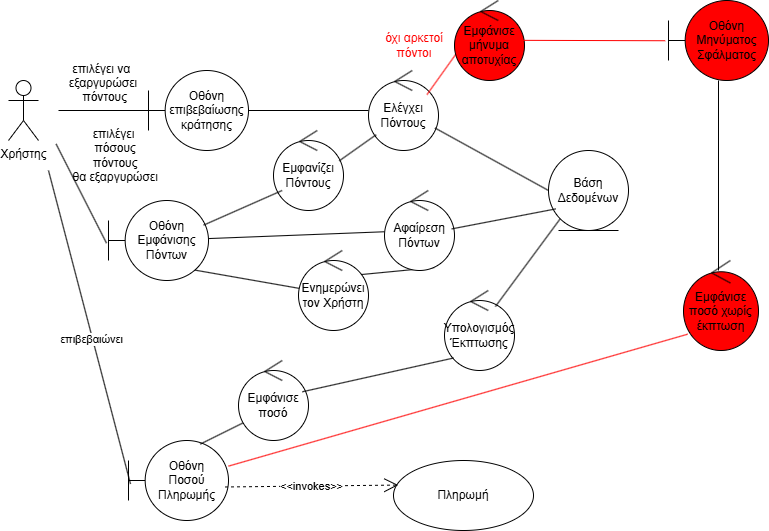

The diagram above was exported from draw.io. Its source (the exported page's mxGraphModel, read from the mxfile embedded in the PNG):
<mxGraphModel dx="1708" dy="819" grid="1" gridSize="10" guides="1" tooltips="1" connect="1" arrows="1" fold="1" page="1" pageScale="1" pageWidth="827" pageHeight="1169" math="0" shadow="0">
  <root>
    <mxCell id="0" />
    <mxCell id="1" parent="0" />
    <mxCell id="dpOCdjdzn98epr7oNtR9-1" value="Χρήστης" style="shape=umlActor;verticalLabelPosition=bottom;verticalAlign=top;html=1;outlineConnect=0;" parent="1" vertex="1">
      <mxGeometry x="20" y="90" width="30" height="60" as="geometry" />
    </mxCell>
    <mxCell id="dpOCdjdzn98epr7oNtR9-4" value="Οθόνη&lt;div&gt;επιβεβαίωσης κράτησης&lt;/div&gt;" style="shape=umlBoundary;whiteSpace=wrap;html=1;" parent="1" vertex="1">
      <mxGeometry x="160" y="80" width="100" height="80" as="geometry" />
    </mxCell>
    <mxCell id="dpOCdjdzn98epr7oNtR9-5" value="Ελέγχει&lt;div&gt;Πόντους&lt;/div&gt;" style="ellipse;shape=umlControl;whiteSpace=wrap;html=1;" parent="1" vertex="1">
      <mxGeometry x="380" y="80" width="70" height="80" as="geometry" />
    </mxCell>
    <mxCell id="dpOCdjdzn98epr7oNtR9-6" value="Εμφανίζει&lt;div&gt;Πόντους&lt;/div&gt;" style="ellipse;shape=umlControl;whiteSpace=wrap;html=1;" parent="1" vertex="1">
      <mxGeometry x="285" y="140" width="70" height="80" as="geometry" />
    </mxCell>
    <mxCell id="dpOCdjdzn98epr7oNtR9-42" style="rounded=0;orthogonalLoop=1;jettySize=auto;html=1;entryX=0.047;entryY=0.479;entryDx=0;entryDy=0;entryPerimeter=0;exitX=0.864;exitY=0.87;exitDx=0;exitDy=0;exitPerimeter=0;endArrow=none;startFill=0;" parent="1" source="dpOCdjdzn98epr7oNtR9-7" target="dpOCdjdzn98epr7oNtR9-11" edge="1">
      <mxGeometry relative="1" as="geometry">
        <mxPoint x="250" y="330" as="targetPoint" />
      </mxGeometry>
    </mxCell>
    <mxCell id="dpOCdjdzn98epr7oNtR9-44" value="" style="rounded=0;orthogonalLoop=1;jettySize=auto;html=1;endArrow=none;startFill=0;" parent="1" source="dpOCdjdzn98epr7oNtR9-7" target="dpOCdjdzn98epr7oNtR9-9" edge="1">
      <mxGeometry relative="1" as="geometry" />
    </mxCell>
    <mxCell id="dpOCdjdzn98epr7oNtR9-7" value="Οθόνη&lt;div&gt;Εμφάνισης&lt;/div&gt;&lt;div&gt;Πόντων&lt;/div&gt;" style="shape=umlBoundary;whiteSpace=wrap;html=1;" parent="1" vertex="1">
      <mxGeometry x="120" y="210" width="100" height="80" as="geometry" />
    </mxCell>
    <mxCell id="dpOCdjdzn98epr7oNtR9-31" style="rounded=0;orthogonalLoop=1;jettySize=auto;html=1;exitX=0;exitY=0.5;exitDx=0;exitDy=0;endArrow=none;startFill=0;" parent="1" source="dpOCdjdzn98epr7oNtR9-8" target="dpOCdjdzn98epr7oNtR9-5" edge="1">
      <mxGeometry relative="1" as="geometry" />
    </mxCell>
    <mxCell id="dpOCdjdzn98epr7oNtR9-8" value="Βάση Δεδομένων" style="ellipse;shape=umlEntity;whiteSpace=wrap;html=1;" parent="1" vertex="1">
      <mxGeometry x="560" y="160" width="80" height="80" as="geometry" />
    </mxCell>
    <mxCell id="dpOCdjdzn98epr7oNtR9-33" value="" style="rounded=0;orthogonalLoop=1;jettySize=auto;html=1;endArrow=none;startFill=0;exitX=0.123;exitY=0.75;exitDx=0;exitDy=0;exitPerimeter=0;entryX=0.951;entryY=0.308;entryDx=0;entryDy=0;entryPerimeter=0;" parent="1" source="dpOCdjdzn98epr7oNtR9-6" target="dpOCdjdzn98epr7oNtR9-7" edge="1">
      <mxGeometry relative="1" as="geometry" />
    </mxCell>
    <mxCell id="dpOCdjdzn98epr7oNtR9-34" value="" style="rounded=0;orthogonalLoop=1;jettySize=auto;html=1;entryX=0.809;entryY=0.308;entryDx=0;entryDy=0;entryPerimeter=0;endArrow=none;startFill=0;exitX=0.71;exitY=0.963;exitDx=0;exitDy=0;exitPerimeter=0;" parent="1" source="dpOCdjdzn98epr7oNtR9-9" target="dpOCdjdzn98epr7oNtR9-11" edge="1">
      <mxGeometry relative="1" as="geometry">
        <mxPoint x="507.99" y="276" as="sourcePoint" />
      </mxGeometry>
    </mxCell>
    <mxCell id="dpOCdjdzn98epr7oNtR9-9" value="Αφαίρεση&lt;div&gt;Πόντων&lt;/div&gt;" style="ellipse;shape=umlControl;whiteSpace=wrap;html=1;" parent="1" vertex="1">
      <mxGeometry x="396" y="200" width="70" height="80" as="geometry" />
    </mxCell>
    <mxCell id="dpOCdjdzn98epr7oNtR9-11" value="Ενημερώνει&lt;div&gt;τον Χρήστη&lt;/div&gt;" style="ellipse;shape=umlControl;whiteSpace=wrap;html=1;" parent="1" vertex="1">
      <mxGeometry x="310" y="260" width="70" height="80" as="geometry" />
    </mxCell>
    <mxCell id="dpOCdjdzn98epr7oNtR9-12" value="Οθόνη&lt;div&gt;Ποσού&lt;/div&gt;&lt;div&gt;Πληρωμής&lt;/div&gt;" style="shape=umlBoundary;whiteSpace=wrap;html=1;" parent="1" vertex="1">
      <mxGeometry x="140" y="450" width="100" height="80" as="geometry" />
    </mxCell>
    <mxCell id="dpOCdjdzn98epr7oNtR9-36" value="" style="rounded=0;orthogonalLoop=1;jettySize=auto;html=1;endArrow=none;startFill=0;entryX=0.718;entryY=0.045;entryDx=0;entryDy=0;entryPerimeter=0;exitX=0.116;exitY=0.758;exitDx=0;exitDy=0;exitPerimeter=0;" parent="1" source="dpOCdjdzn98epr7oNtR9-14" target="dpOCdjdzn98epr7oNtR9-12" edge="1">
      <mxGeometry relative="1" as="geometry">
        <mxPoint x="320" y="505" as="sourcePoint" />
        <mxPoint x="240" y="505" as="targetPoint" />
      </mxGeometry>
    </mxCell>
    <mxCell id="dpOCdjdzn98epr7oNtR9-13" value="Υπολογισμός&lt;div&gt;Έκπτωσης&lt;/div&gt;" style="ellipse;shape=umlControl;whiteSpace=wrap;html=1;" parent="1" vertex="1">
      <mxGeometry x="456" y="300" width="70" height="80" as="geometry" />
    </mxCell>
    <mxCell id="dpOCdjdzn98epr7oNtR9-14" value="Εμφάνισε ποσό" style="ellipse;shape=umlControl;whiteSpace=wrap;html=1;" parent="1" vertex="1">
      <mxGeometry x="250" y="370" width="70" height="80" as="geometry" />
    </mxCell>
    <mxCell id="dpOCdjdzn98epr7oNtR9-15" value="&lt;font style=&quot;color: rgb(0, 0, 0);&quot;&gt;Πληρωμή&lt;/font&gt;" style="ellipse;whiteSpace=wrap;html=1;" parent="1" vertex="1">
      <mxGeometry x="405" y="470" width="140" height="70" as="geometry" />
    </mxCell>
    <mxCell id="dpOCdjdzn98epr7oNtR9-20" value="επιλέγει να &#10;εξαργυρώσει&#10; πόντους" style="line;strokeWidth=1;fillColor=none;align=center;verticalAlign=bottom;spacingTop=-1;spacingLeft=3;spacingRight=3;rotatable=0;labelPosition=center;points=[];portConstraint=eastwest;strokeColor=inherit;verticalLabelPosition=top;" parent="1" vertex="1">
      <mxGeometry x="70" y="116" width="90" height="8" as="geometry" />
    </mxCell>
    <mxCell id="dpOCdjdzn98epr7oNtR9-22" style="rounded=0;orthogonalLoop=1;jettySize=auto;html=1;entryX=-0.02;entryY=0.533;entryDx=0;entryDy=0;entryPerimeter=0;endArrow=none;startFill=0;exitX=-0.022;exitY=0.335;exitDx=0;exitDy=0;exitPerimeter=0;" parent="1" source="dpOCdjdzn98epr7oNtR9-23" target="dpOCdjdzn98epr7oNtR9-7" edge="1">
      <mxGeometry relative="1" as="geometry">
        <mxPoint x="70" y="140" as="sourcePoint" />
      </mxGeometry>
    </mxCell>
    <mxCell id="dpOCdjdzn98epr7oNtR9-23" value="επιλέγει&lt;div&gt;&amp;nbsp;πόσους&lt;/div&gt;&lt;div&gt;&amp;nbsp;πόντους&lt;/div&gt;&lt;div&gt;&amp;nbsp;θα εξαργυρώσει&lt;/div&gt;" style="text;html=1;align=center;verticalAlign=middle;resizable=0;points=[];autosize=1;strokeColor=none;fillColor=none;" parent="1" vertex="1">
      <mxGeometry x="70" y="130" width="110" height="70" as="geometry" />
    </mxCell>
    <mxCell id="dpOCdjdzn98epr7oNtR9-24" style="rounded=0;orthogonalLoop=1;jettySize=auto;html=1;endArrow=none;startFill=0;entryX=0.02;entryY=0.543;entryDx=0;entryDy=0;entryPerimeter=0;" parent="1" target="dpOCdjdzn98epr7oNtR9-12" edge="1">
      <mxGeometry relative="1" as="geometry">
        <mxPoint x="60" y="180" as="sourcePoint" />
        <mxPoint x="160" y="463" as="targetPoint" />
      </mxGeometry>
    </mxCell>
    <mxCell id="dpOCdjdzn98epr7oNtR9-25" value="επιβεβαιώνει" style="edgeLabel;html=1;align=center;verticalAlign=middle;resizable=0;points=[];" parent="dpOCdjdzn98epr7oNtR9-24" connectable="0" vertex="1">
      <mxGeometry x="0.0731" y="-2" relative="1" as="geometry">
        <mxPoint as="offset" />
      </mxGeometry>
    </mxCell>
    <mxCell id="dpOCdjdzn98epr7oNtR9-26" value="" style="line;strokeWidth=1;fillColor=none;align=left;verticalAlign=middle;spacingTop=-1;spacingLeft=3;spacingRight=3;rotatable=0;labelPosition=right;points=[];portConstraint=eastwest;strokeColor=inherit;" parent="1" vertex="1">
      <mxGeometry x="260" y="116" width="120" height="8" as="geometry" />
    </mxCell>
    <mxCell id="dpOCdjdzn98epr7oNtR9-39" style="rounded=0;orthogonalLoop=1;jettySize=auto;html=1;entryX=0.96;entryY=0.48;entryDx=0;entryDy=0;entryPerimeter=0;endArrow=none;startFill=0;exitX=0.091;exitY=0.73;exitDx=0;exitDy=0;exitPerimeter=0;" parent="1" source="dpOCdjdzn98epr7oNtR9-8" target="dpOCdjdzn98epr7oNtR9-9" edge="1">
      <mxGeometry relative="1" as="geometry">
        <mxPoint x="650" y="120" as="sourcePoint" />
        <mxPoint x="541.8699999999999" y="216.8800000000001" as="targetPoint" />
      </mxGeometry>
    </mxCell>
    <mxCell id="dpOCdjdzn98epr7oNtR9-40" style="rounded=0;orthogonalLoop=1;jettySize=auto;html=1;exitX=0;exitY=1;exitDx=0;exitDy=0;entryX=0.727;entryY=0.201;entryDx=0;entryDy=0;entryPerimeter=0;endArrow=none;startFill=0;" parent="1" source="dpOCdjdzn98epr7oNtR9-8" target="dpOCdjdzn98epr7oNtR9-13" edge="1">
      <mxGeometry relative="1" as="geometry" />
    </mxCell>
    <mxCell id="dpOCdjdzn98epr7oNtR9-48" value="" style="rounded=0;orthogonalLoop=1;jettySize=auto;html=1;entryX=0.836;entryY=0.301;entryDx=0;entryDy=0;entryPerimeter=0;endArrow=none;startFill=0;fillColor=#e51400;strokeColor=#FF0000;" parent="1" target="dpOCdjdzn98epr7oNtR9-5" edge="1">
      <mxGeometry relative="1" as="geometry">
        <mxPoint x="470" y="60" as="sourcePoint" />
      </mxGeometry>
    </mxCell>
    <mxCell id="GN8tPGt6wfgVizv7xodU-2" value="" style="rounded=0;orthogonalLoop=1;jettySize=auto;html=1;endArrow=none;startFill=0;entryX=0.94;entryY=0.379;entryDx=0;entryDy=0;entryPerimeter=0;exitX=0.109;exitY=0.803;exitDx=0;exitDy=0;exitPerimeter=0;" parent="1" source="dpOCdjdzn98epr7oNtR9-5" target="dpOCdjdzn98epr7oNtR9-6" edge="1">
      <mxGeometry relative="1" as="geometry">
        <mxPoint x="380" y="150" as="sourcePoint" />
        <mxPoint x="347" y="199" as="targetPoint" />
      </mxGeometry>
    </mxCell>
    <mxCell id="GN8tPGt6wfgVizv7xodU-3" value="" style="endArrow=none;html=1;rounded=0;entryX=0.129;entryY=0.844;entryDx=0;entryDy=0;entryPerimeter=0;exitX=0.912;exitY=0.391;exitDx=0;exitDy=0;exitPerimeter=0;" parent="1" source="dpOCdjdzn98epr7oNtR9-14" target="dpOCdjdzn98epr7oNtR9-13" edge="1">
      <mxGeometry width="50" height="50" relative="1" as="geometry">
        <mxPoint x="30" y="300" as="sourcePoint" />
        <mxPoint x="80" y="250" as="targetPoint" />
      </mxGeometry>
    </mxCell>
    <mxCell id="dchLpY6Svm1ps0nZtQqo-1" value="Οθόνη Μηνύματος Σφάλματος" style="shape=umlBoundary;whiteSpace=wrap;html=1;fillColor=#FF0000;" parent="1" vertex="1">
      <mxGeometry x="680" y="10" width="100" height="80" as="geometry" />
    </mxCell>
    <mxCell id="dchLpY6Svm1ps0nZtQqo-2" value="&lt;font style=&quot;color: rgb(255, 0, 0);&quot;&gt;&lt;span&gt;όχι αρκετοί πόντοι&lt;/span&gt;&lt;/font&gt;" style="text;html=1;align=center;verticalAlign=middle;whiteSpace=wrap;rounded=0;fontStyle=0" parent="1" vertex="1">
      <mxGeometry x="396" y="40" width="60" height="30" as="geometry" />
    </mxCell>
    <mxCell id="sKCX22b4cC4kYOO3nZHz-2" value="&amp;lt;&amp;lt;invokes&amp;gt;&amp;gt;" style="endArrow=open;endSize=12;dashed=1;html=1;rounded=0;exitX=0.965;exitY=0.581;exitDx=0;exitDy=0;exitPerimeter=0;entryX=0.034;entryY=0.351;entryDx=0;entryDy=0;entryPerimeter=0;" parent="1" source="dpOCdjdzn98epr7oNtR9-12" target="dpOCdjdzn98epr7oNtR9-15" edge="1">
      <mxGeometry width="160" relative="1" as="geometry">
        <mxPoint x="320" y="360" as="sourcePoint" />
        <mxPoint x="480" y="360" as="targetPoint" />
      </mxGeometry>
    </mxCell>
    <mxCell id="ZYmaiyG7KFFmd8Su5M6V-1" value="Εμφάνισε μήνυμα αποτυχίας" style="ellipse;shape=umlControl;whiteSpace=wrap;html=1;fillColor=#FF0000;" parent="1" vertex="1">
      <mxGeometry x="466" y="10" width="70" height="80" as="geometry" />
    </mxCell>
    <mxCell id="ZYmaiyG7KFFmd8Su5M6V-2" value="" style="endArrow=none;html=1;rounded=0;fillColor=#e51400;strokeColor=#FF0000;exitX=0.969;exitY=0.498;exitDx=0;exitDy=0;exitPerimeter=0;entryX=-0.033;entryY=0.503;entryDx=0;entryDy=0;entryPerimeter=0;" parent="1" source="ZYmaiyG7KFFmd8Su5M6V-1" target="dchLpY6Svm1ps0nZtQqo-1" edge="1">
      <mxGeometry width="50" height="50" relative="1" as="geometry">
        <mxPoint x="520" y="140" as="sourcePoint" />
        <mxPoint x="559" y="50" as="targetPoint" />
      </mxGeometry>
    </mxCell>
    <mxCell id="ZYmaiyG7KFFmd8Su5M6V-4" value="" style="endArrow=none;html=1;rounded=0;" parent="1" target="dchLpY6Svm1ps0nZtQqo-1" edge="1">
      <mxGeometry width="50" height="50" relative="1" as="geometry">
        <mxPoint x="730" y="280" as="sourcePoint" />
        <mxPoint x="450" y="350" as="targetPoint" />
      </mxGeometry>
    </mxCell>
    <mxCell id="ZYmaiyG7KFFmd8Su5M6V-5" value="Εμφάνισε ποσό χωρίς έκπτωση" style="ellipse;shape=umlControl;whiteSpace=wrap;html=1;fillColor=#FF0000;" parent="1" vertex="1">
      <mxGeometry x="695" y="270" width="75" height="90" as="geometry" />
    </mxCell>
    <mxCell id="ZYmaiyG7KFFmd8Su5M6V-6" value="" style="endArrow=none;html=1;rounded=0;entryX=0.055;entryY=0.819;entryDx=0;entryDy=0;entryPerimeter=0;strokeColor=#FF0000;" parent="1" source="dpOCdjdzn98epr7oNtR9-12" target="ZYmaiyG7KFFmd8Su5M6V-5" edge="1">
      <mxGeometry width="50" height="50" relative="1" as="geometry">
        <mxPoint x="390" y="400" as="sourcePoint" />
        <mxPoint x="440" y="350" as="targetPoint" />
      </mxGeometry>
    </mxCell>
  </root>
</mxGraphModel>